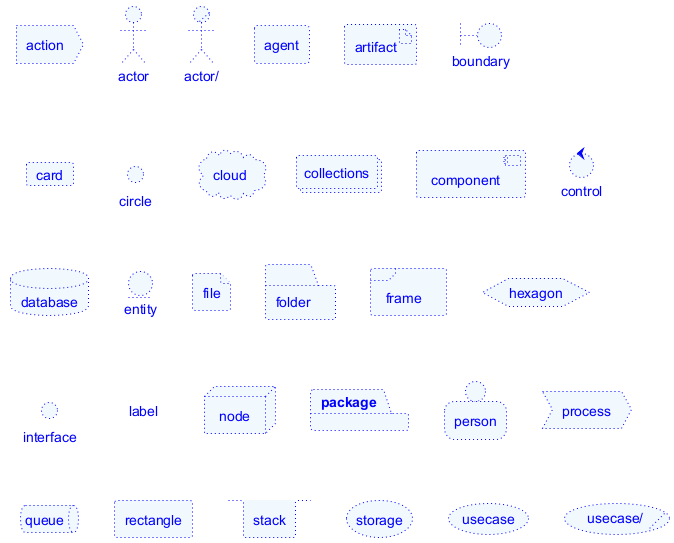

The diagram above was rendered by PlantUML. Its source (embedded in the PNG):
@startuml
action action           #aliceblue;line:blue;line.dotted;text:blue
actor actor             #aliceblue;line:blue;line.dotted;text:blue
actor/ "actor/"         #aliceblue;line:blue;line.dotted;text:blue
agent agent             #aliceblue;line:blue;line.dotted;text:blue
artifact artifact       #aliceblue;line:blue;line.dotted;text:blue
boundary boundary       #aliceblue;line:blue;line.dotted;text:blue
card card               #aliceblue;line:blue;line.dotted;text:blue
circle circle           #aliceblue;line:blue;line.dotted;text:blue
cloud cloud             #aliceblue;line:blue;line.dotted;text:blue
collections collections #aliceblue;line:blue;line.dotted;text:blue
component component     #aliceblue;line:blue;line.dotted;text:blue
control control         #aliceblue;line:blue;line.dotted;text:blue
database database       #aliceblue;line:blue;line.dotted;text:blue
entity entity           #aliceblue;line:blue;line.dotted;text:blue
file file               #aliceblue;line:blue;line.dotted;text:blue
folder folder           #aliceblue;line:blue;line.dotted;text:blue
frame frame             #aliceblue;line:blue;line.dotted;text:blue
hexagon hexagon         #aliceblue;line:blue;line.dotted;text:blue
interface interface     #aliceblue;line:blue;line.dotted;text:blue
label label             #aliceblue;line:blue;line.dotted;text:blue
node node               #aliceblue;line:blue;line.dotted;text:blue
package package         #aliceblue;line:blue;line.dotted;text:blue
person person           #aliceblue;line:blue;line.dotted;text:blue
process process         #aliceblue;line:blue;line.dotted;text:blue
queue queue             #aliceblue;line:blue;line.dotted;text:blue
rectangle rectangle     #aliceblue;line:blue;line.dotted;text:blue
stack stack             #aliceblue;line:blue;line.dotted;text:blue
storage storage         #aliceblue;line:blue;line.dotted;text:blue
usecase usecase         #aliceblue;line:blue;line.dotted;text:blue
usecase/ "usecase/"     #aliceblue;line:blue;line.dotted;text:blue
@enduml